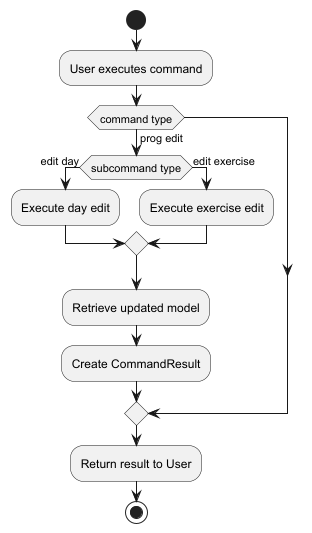

The diagram above was rendered by PlantUML. Its source (embedded in the PNG):
@startuml
start

:User executes command;

if (command type) then (prog edit)
  if (subcommand type) then (edit day)
    :Execute day edit;
  else (edit exercise)
    :Execute exercise edit;
  endif
  :Retrieve updated model;

  :Create CommandResult;
endif

:Return result to User;

stop
@enduml